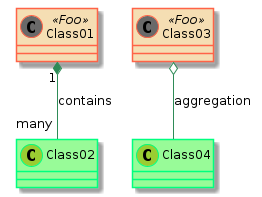

The diagram above was rendered by PlantUML. Its source (embedded in the PNG):
@startuml

skinparam class {
BackgroundColor PaleGreen
ArrowColor SeaGreen
BorderColor SpringGreen
BackgroundColor<<Foo>> Wheat
BorderColor<<Foo>> Tomato
}
skinparam stereotypeCBackgroundColor YellowGreen
skinparam stereotypeCBackgroundColor<< Foo >> DimGray

Class01 <<Foo>>
Class03 <<Foo>>
Class01 "1" *-- "many" Class02 : contains

Class03 o-- Class04 : aggregation

@enduml